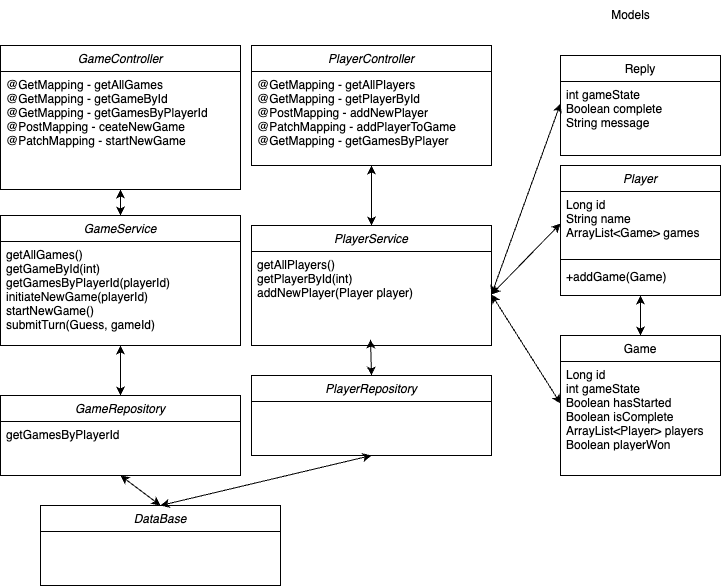

The diagram above was exported from draw.io. Its source (the exported page's mxGraphModel, read from the mxfile embedded in the PNG):
<mxGraphModel dx="954" dy="591" grid="1" gridSize="10" guides="1" tooltips="1" connect="1" arrows="1" fold="1" page="1" pageScale="1" pageWidth="827" pageHeight="1169" math="0" shadow="0">
  <root>
    <mxCell id="WIyWlLk6GJQsqaUBKTNV-0" />
    <mxCell id="WIyWlLk6GJQsqaUBKTNV-1" parent="WIyWlLk6GJQsqaUBKTNV-0" />
    <mxCell id="zkfFHV4jXpPFQw0GAbJ--0" value="Player" style="swimlane;fontStyle=2;align=center;verticalAlign=top;childLayout=stackLayout;horizontal=1;startSize=26;horizontalStack=0;resizeParent=1;resizeLast=0;collapsible=1;marginBottom=0;rounded=0;shadow=0;strokeWidth=1;" parent="WIyWlLk6GJQsqaUBKTNV-1" vertex="1">
      <mxGeometry x="630" y="180" width="160" height="130" as="geometry">
        <mxRectangle x="230" y="140" width="160" height="26" as="alternateBounds" />
      </mxGeometry>
    </mxCell>
    <mxCell id="zkfFHV4jXpPFQw0GAbJ--1" value="Long id&#10;String name&#10;ArrayList&lt;Game&gt; games" style="text;align=left;verticalAlign=top;spacingLeft=4;spacingRight=4;overflow=hidden;rotatable=0;points=[[0,0.5],[1,0.5]];portConstraint=eastwest;" parent="zkfFHV4jXpPFQw0GAbJ--0" vertex="1">
      <mxGeometry y="26" width="160" height="64" as="geometry" />
    </mxCell>
    <mxCell id="zkfFHV4jXpPFQw0GAbJ--4" value="" style="line;html=1;strokeWidth=1;align=left;verticalAlign=middle;spacingTop=-1;spacingLeft=3;spacingRight=3;rotatable=0;labelPosition=right;points=[];portConstraint=eastwest;" parent="zkfFHV4jXpPFQw0GAbJ--0" vertex="1">
      <mxGeometry y="90" width="160" height="8" as="geometry" />
    </mxCell>
    <mxCell id="zkfFHV4jXpPFQw0GAbJ--5" value="+addGame(Game)" style="text;align=left;verticalAlign=top;spacingLeft=4;spacingRight=4;overflow=hidden;rotatable=0;points=[[0,0.5],[1,0.5]];portConstraint=eastwest;" parent="zkfFHV4jXpPFQw0GAbJ--0" vertex="1">
      <mxGeometry y="98" width="160" height="24" as="geometry" />
    </mxCell>
    <mxCell id="zkfFHV4jXpPFQw0GAbJ--13" value="Reply" style="swimlane;fontStyle=0;align=center;verticalAlign=top;childLayout=stackLayout;horizontal=1;startSize=26;horizontalStack=0;resizeParent=1;resizeLast=0;collapsible=1;marginBottom=0;rounded=0;shadow=0;strokeWidth=1;" parent="WIyWlLk6GJQsqaUBKTNV-1" vertex="1">
      <mxGeometry x="630" y="70" width="160" height="100" as="geometry">
        <mxRectangle x="340" y="380" width="170" height="26" as="alternateBounds" />
      </mxGeometry>
    </mxCell>
    <mxCell id="zkfFHV4jXpPFQw0GAbJ--14" value="int gameState&#10;Boolean complete&#10;String message&#10;" style="text;align=left;verticalAlign=top;spacingLeft=4;spacingRight=4;overflow=hidden;rotatable=0;points=[[0,0.5],[1,0.5]];portConstraint=eastwest;" parent="zkfFHV4jXpPFQw0GAbJ--13" vertex="1">
      <mxGeometry y="26" width="160" height="44" as="geometry" />
    </mxCell>
    <mxCell id="zkfFHV4jXpPFQw0GAbJ--17" value="Game" style="swimlane;fontStyle=0;align=center;verticalAlign=top;childLayout=stackLayout;horizontal=1;startSize=26;horizontalStack=0;resizeParent=1;resizeLast=0;collapsible=1;marginBottom=0;rounded=0;shadow=0;strokeWidth=1;" parent="WIyWlLk6GJQsqaUBKTNV-1" vertex="1">
      <mxGeometry x="630" y="350" width="160" height="140" as="geometry">
        <mxRectangle x="550" y="140" width="160" height="26" as="alternateBounds" />
      </mxGeometry>
    </mxCell>
    <mxCell id="zkfFHV4jXpPFQw0GAbJ--18" value="Long id&#10;int gameState&#10;Boolean hasStarted&#10;Boolean isComplete&#10;ArrayList&lt;Player&gt; players&#10;Boolean playerWon" style="text;align=left;verticalAlign=top;spacingLeft=4;spacingRight=4;overflow=hidden;rotatable=0;points=[[0,0.5],[1,0.5]];portConstraint=eastwest;" parent="zkfFHV4jXpPFQw0GAbJ--17" vertex="1">
      <mxGeometry y="26" width="160" height="84" as="geometry" />
    </mxCell>
    <mxCell id="BAFoKZsaXtTia_hRoLFs-0" value="GameController" style="swimlane;fontStyle=2;align=center;verticalAlign=top;childLayout=stackLayout;horizontal=1;startSize=26;horizontalStack=0;resizeParent=1;resizeLast=0;collapsible=1;marginBottom=0;rounded=0;shadow=0;strokeWidth=1;" vertex="1" parent="WIyWlLk6GJQsqaUBKTNV-1">
      <mxGeometry x="70" y="60" width="240" height="144" as="geometry">
        <mxRectangle x="230" y="140" width="160" height="26" as="alternateBounds" />
      </mxGeometry>
    </mxCell>
    <mxCell id="BAFoKZsaXtTia_hRoLFs-3" value="@GetMapping - getAllGames&#10;@GetMapping - getGameById&#10;@GetMapping - getGamesByPlayerId&#10;@PostMapping - ceateNewGame&#10;@PatchMapping - startNewGame" style="text;align=left;verticalAlign=top;spacingLeft=4;spacingRight=4;overflow=hidden;rotatable=0;points=[[0,0.5],[1,0.5]];portConstraint=eastwest;" vertex="1" parent="BAFoKZsaXtTia_hRoLFs-0">
      <mxGeometry y="26" width="240" height="96" as="geometry" />
    </mxCell>
    <mxCell id="BAFoKZsaXtTia_hRoLFs-4" value="PlayerController" style="swimlane;fontStyle=2;align=center;verticalAlign=top;childLayout=stackLayout;horizontal=1;startSize=26;horizontalStack=0;resizeParent=1;resizeLast=0;collapsible=1;marginBottom=0;rounded=0;shadow=0;strokeWidth=1;" vertex="1" parent="WIyWlLk6GJQsqaUBKTNV-1">
      <mxGeometry x="321" y="60" width="240" height="120" as="geometry">
        <mxRectangle x="230" y="140" width="160" height="26" as="alternateBounds" />
      </mxGeometry>
    </mxCell>
    <mxCell id="BAFoKZsaXtTia_hRoLFs-6" value="@GetMapping - getAllPlayers&#10;@GetMapping - getPlayerById&#10;@PostMapping - addNewPlayer&#10;@PatchMapping - addPlayerToGame&#10;@GetMapping - getGamesByPlayer" style="text;align=left;verticalAlign=top;spacingLeft=4;spacingRight=4;overflow=hidden;rotatable=0;points=[[0,0.5],[1,0.5]];portConstraint=eastwest;" vertex="1" parent="BAFoKZsaXtTia_hRoLFs-4">
      <mxGeometry y="26" width="240" height="86" as="geometry" />
    </mxCell>
    <mxCell id="BAFoKZsaXtTia_hRoLFs-7" value="GameService" style="swimlane;fontStyle=2;align=center;verticalAlign=top;childLayout=stackLayout;horizontal=1;startSize=26;horizontalStack=0;resizeParent=1;resizeLast=0;collapsible=1;marginBottom=0;rounded=0;shadow=0;strokeWidth=1;" vertex="1" parent="WIyWlLk6GJQsqaUBKTNV-1">
      <mxGeometry x="70" y="230" width="240" height="130" as="geometry">
        <mxRectangle x="230" y="140" width="160" height="26" as="alternateBounds" />
      </mxGeometry>
    </mxCell>
    <mxCell id="BAFoKZsaXtTia_hRoLFs-10" value="getAllGames()&#10;getGameById(int)&#10;getGamesByPlayerId(playerId) &#10;initiateNewGame(playerId)&#10;startNewGame()&#10;submitTurn(Guess, gameId)" style="text;align=left;verticalAlign=top;spacingLeft=4;spacingRight=4;overflow=hidden;rotatable=0;points=[[0,0.5],[1,0.5]];portConstraint=eastwest;" vertex="1" parent="BAFoKZsaXtTia_hRoLFs-7">
      <mxGeometry y="26" width="240" height="96" as="geometry" />
    </mxCell>
    <mxCell id="BAFoKZsaXtTia_hRoLFs-11" value="PlayerService" style="swimlane;fontStyle=2;align=center;verticalAlign=top;childLayout=stackLayout;horizontal=1;startSize=26;horizontalStack=0;resizeParent=1;resizeLast=0;collapsible=1;marginBottom=0;rounded=0;shadow=0;strokeWidth=1;" vertex="1" parent="WIyWlLk6GJQsqaUBKTNV-1">
      <mxGeometry x="321" y="240" width="240" height="120" as="geometry">
        <mxRectangle x="230" y="140" width="160" height="26" as="alternateBounds" />
      </mxGeometry>
    </mxCell>
    <mxCell id="BAFoKZsaXtTia_hRoLFs-14" value="getAllPlayers()&#10;getPlayerById(int)&#10;addNewPlayer(Player player)" style="text;align=left;verticalAlign=top;spacingLeft=4;spacingRight=4;overflow=hidden;rotatable=0;points=[[0,0.5],[1,0.5]];portConstraint=eastwest;" vertex="1" parent="BAFoKZsaXtTia_hRoLFs-11">
      <mxGeometry y="26" width="240" height="86" as="geometry" />
    </mxCell>
    <mxCell id="BAFoKZsaXtTia_hRoLFs-15" value="GameRepository" style="swimlane;fontStyle=2;align=center;verticalAlign=top;childLayout=stackLayout;horizontal=1;startSize=26;horizontalStack=0;resizeParent=1;resizeLast=0;collapsible=1;marginBottom=0;rounded=0;shadow=0;strokeWidth=1;" vertex="1" parent="WIyWlLk6GJQsqaUBKTNV-1">
      <mxGeometry x="70" y="410" width="240" height="80" as="geometry">
        <mxRectangle x="70" y="410" width="160" height="26" as="alternateBounds" />
      </mxGeometry>
    </mxCell>
    <mxCell id="BAFoKZsaXtTia_hRoLFs-20" value="getGamesByPlayerId" style="text;align=left;verticalAlign=top;spacingLeft=4;spacingRight=4;overflow=hidden;rotatable=0;points=[[0,0.5],[1,0.5]];portConstraint=eastwest;" vertex="1" parent="BAFoKZsaXtTia_hRoLFs-15">
      <mxGeometry y="26" width="240" height="31" as="geometry" />
    </mxCell>
    <mxCell id="BAFoKZsaXtTia_hRoLFs-18" value="PlayerRepository" style="swimlane;fontStyle=2;align=center;verticalAlign=top;childLayout=stackLayout;horizontal=1;startSize=26;horizontalStack=0;resizeParent=1;resizeLast=0;collapsible=1;marginBottom=0;rounded=0;shadow=0;strokeWidth=1;" vertex="1" parent="WIyWlLk6GJQsqaUBKTNV-1">
      <mxGeometry x="321" y="390" width="240" height="80" as="geometry">
        <mxRectangle x="230" y="140" width="160" height="26" as="alternateBounds" />
      </mxGeometry>
    </mxCell>
    <mxCell id="BAFoKZsaXtTia_hRoLFs-21" value="DataBase" style="swimlane;fontStyle=2;align=center;verticalAlign=top;childLayout=stackLayout;horizontal=1;startSize=26;horizontalStack=0;resizeParent=1;resizeLast=0;collapsible=1;marginBottom=0;rounded=0;shadow=0;strokeWidth=1;" vertex="1" parent="WIyWlLk6GJQsqaUBKTNV-1">
      <mxGeometry x="110" y="520" width="240" height="80" as="geometry">
        <mxRectangle x="230" y="140" width="160" height="26" as="alternateBounds" />
      </mxGeometry>
    </mxCell>
    <mxCell id="BAFoKZsaXtTia_hRoLFs-24" value="Models" style="text;html=1;align=center;verticalAlign=middle;resizable=0;points=[];autosize=1;strokeColor=none;fillColor=none;" vertex="1" parent="WIyWlLk6GJQsqaUBKTNV-1">
      <mxGeometry x="670" y="15" width="60" height="30" as="geometry" />
    </mxCell>
    <mxCell id="BAFoKZsaXtTia_hRoLFs-25" value="" style="endArrow=classic;startArrow=classic;html=1;rounded=0;exitX=0.5;exitY=0;exitDx=0;exitDy=0;entryX=0.496;entryY=1.023;entryDx=0;entryDy=0;entryPerimeter=0;" edge="1" parent="WIyWlLk6GJQsqaUBKTNV-1" source="BAFoKZsaXtTia_hRoLFs-18" target="BAFoKZsaXtTia_hRoLFs-14">
      <mxGeometry width="50" height="50" relative="1" as="geometry">
        <mxPoint x="460" y="350" as="sourcePoint" />
        <mxPoint x="510" y="300" as="targetPoint" />
      </mxGeometry>
    </mxCell>
    <mxCell id="BAFoKZsaXtTia_hRoLFs-26" value="" style="endArrow=classic;startArrow=classic;html=1;rounded=0;exitX=0.5;exitY=0;exitDx=0;exitDy=0;entryX=0.5;entryY=1;entryDx=0;entryDy=0;" edge="1" parent="WIyWlLk6GJQsqaUBKTNV-1" source="BAFoKZsaXtTia_hRoLFs-11" target="BAFoKZsaXtTia_hRoLFs-4">
      <mxGeometry width="50" height="50" relative="1" as="geometry">
        <mxPoint x="460" y="350" as="sourcePoint" />
        <mxPoint x="440" y="190" as="targetPoint" />
      </mxGeometry>
    </mxCell>
    <mxCell id="BAFoKZsaXtTia_hRoLFs-27" value="" style="endArrow=classic;startArrow=classic;html=1;rounded=0;exitX=0.5;exitY=1;exitDx=0;exitDy=0;" edge="1" parent="WIyWlLk6GJQsqaUBKTNV-1" source="BAFoKZsaXtTia_hRoLFs-0" target="BAFoKZsaXtTia_hRoLFs-7">
      <mxGeometry width="50" height="50" relative="1" as="geometry">
        <mxPoint x="460" y="350" as="sourcePoint" />
        <mxPoint x="510" y="300" as="targetPoint" />
      </mxGeometry>
    </mxCell>
    <mxCell id="BAFoKZsaXtTia_hRoLFs-28" value="" style="endArrow=classic;startArrow=classic;html=1;rounded=0;entryX=0.5;entryY=0;entryDx=0;entryDy=0;" edge="1" parent="WIyWlLk6GJQsqaUBKTNV-1" target="BAFoKZsaXtTia_hRoLFs-15">
      <mxGeometry width="50" height="50" relative="1" as="geometry">
        <mxPoint x="190" y="360" as="sourcePoint" />
        <mxPoint x="510" y="300" as="targetPoint" />
      </mxGeometry>
    </mxCell>
    <mxCell id="BAFoKZsaXtTia_hRoLFs-29" value="" style="endArrow=classic;startArrow=classic;html=1;rounded=0;exitX=0.5;exitY=1;exitDx=0;exitDy=0;entryX=0.5;entryY=0;entryDx=0;entryDy=0;" edge="1" parent="WIyWlLk6GJQsqaUBKTNV-1" source="BAFoKZsaXtTia_hRoLFs-18" target="BAFoKZsaXtTia_hRoLFs-21">
      <mxGeometry width="50" height="50" relative="1" as="geometry">
        <mxPoint x="460" y="350" as="sourcePoint" />
        <mxPoint x="510" y="300" as="targetPoint" />
      </mxGeometry>
    </mxCell>
    <mxCell id="BAFoKZsaXtTia_hRoLFs-30" value="" style="endArrow=classic;startArrow=classic;html=1;rounded=0;exitX=0.5;exitY=0;exitDx=0;exitDy=0;entryX=0.5;entryY=1;entryDx=0;entryDy=0;" edge="1" parent="WIyWlLk6GJQsqaUBKTNV-1" source="BAFoKZsaXtTia_hRoLFs-21" target="BAFoKZsaXtTia_hRoLFs-15">
      <mxGeometry width="50" height="50" relative="1" as="geometry">
        <mxPoint x="460" y="350" as="sourcePoint" />
        <mxPoint x="510" y="300" as="targetPoint" />
      </mxGeometry>
    </mxCell>
    <mxCell id="BAFoKZsaXtTia_hRoLFs-31" value="" style="endArrow=classic;startArrow=classic;html=1;rounded=0;exitX=1;exitY=0.5;exitDx=0;exitDy=0;entryX=0;entryY=0.5;entryDx=0;entryDy=0;" edge="1" parent="WIyWlLk6GJQsqaUBKTNV-1" source="BAFoKZsaXtTia_hRoLFs-14" target="zkfFHV4jXpPFQw0GAbJ--1">
      <mxGeometry width="50" height="50" relative="1" as="geometry">
        <mxPoint x="561" y="320" as="sourcePoint" />
        <mxPoint x="611" y="270" as="targetPoint" />
      </mxGeometry>
    </mxCell>
    <mxCell id="BAFoKZsaXtTia_hRoLFs-32" value="" style="endArrow=classic;startArrow=classic;html=1;rounded=0;entryX=0;entryY=0.5;entryDx=0;entryDy=0;exitX=1;exitY=0.5;exitDx=0;exitDy=0;" edge="1" parent="WIyWlLk6GJQsqaUBKTNV-1" source="BAFoKZsaXtTia_hRoLFs-14" target="zkfFHV4jXpPFQw0GAbJ--18">
      <mxGeometry width="50" height="50" relative="1" as="geometry">
        <mxPoint x="460" y="350" as="sourcePoint" />
        <mxPoint x="510" y="300" as="targetPoint" />
      </mxGeometry>
    </mxCell>
    <mxCell id="BAFoKZsaXtTia_hRoLFs-33" value="" style="endArrow=classic;startArrow=classic;html=1;rounded=0;entryX=0;entryY=0.5;entryDx=0;entryDy=0;exitX=1;exitY=0.5;exitDx=0;exitDy=0;" edge="1" parent="WIyWlLk6GJQsqaUBKTNV-1" source="BAFoKZsaXtTia_hRoLFs-14" target="zkfFHV4jXpPFQw0GAbJ--14">
      <mxGeometry width="50" height="50" relative="1" as="geometry">
        <mxPoint x="460" y="350" as="sourcePoint" />
        <mxPoint x="510" y="300" as="targetPoint" />
      </mxGeometry>
    </mxCell>
    <mxCell id="BAFoKZsaXtTia_hRoLFs-35" value="" style="endArrow=classic;startArrow=classic;html=1;rounded=0;entryX=0.5;entryY=0;entryDx=0;entryDy=0;exitX=0.5;exitY=1;exitDx=0;exitDy=0;" edge="1" parent="WIyWlLk6GJQsqaUBKTNV-1" source="zkfFHV4jXpPFQw0GAbJ--0" target="zkfFHV4jXpPFQw0GAbJ--17">
      <mxGeometry width="50" height="50" relative="1" as="geometry">
        <mxPoint x="460" y="350" as="sourcePoint" />
        <mxPoint x="510" y="300" as="targetPoint" />
      </mxGeometry>
    </mxCell>
  </root>
</mxGraphModel>